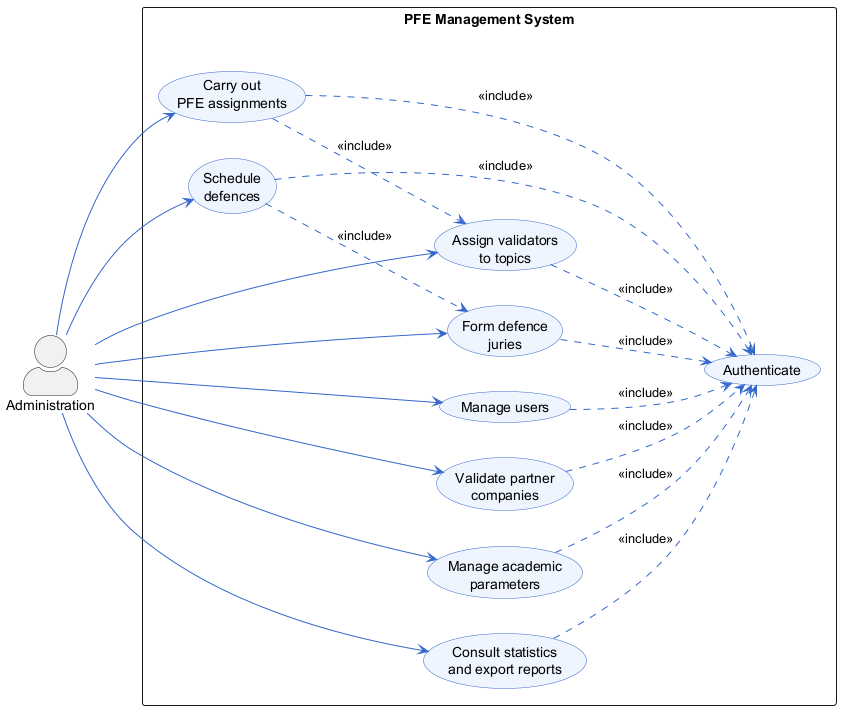

The diagram above was rendered by PlantUML. Its source (embedded in the PNG):
@startuml
left to right direction
skinparam actorStyle awesome
skinparam packageStyle rectangle
skinparam usecase {
  BackgroundColor #EEF5FF
  BorderColor #3366CC
  ArrowColor #3366CC
}

actor "Administration" as A

rectangle "PFE Management System" {
  usecase "Authenticate" as AUTH
  usecase "Manage users" as UC1
  usecase "Validate partner\ncompanies" as UC2
  usecase "Assign validators\nto topics" as UC3
  usecase "Carry out\nPFE assignments" as UC4
  usecase "Form defence\njuries" as UC5
  usecase "Schedule\ndefences" as UC6
  usecase "Manage academic\nparameters" as UC8
  usecase "Consult statistics\nand export reports" as UC9
}

A --> UC1
A --> UC2
A --> UC3
A --> UC4
A --> UC5
A --> UC6
A --> UC8
A --> UC9

UC1 ..> AUTH : <<include>>
UC2 ..> AUTH : <<include>>
UC3 ..> AUTH : <<include>>
UC4 ..> AUTH : <<include>>
UC5 ..> AUTH : <<include>>
UC6 ..> AUTH : <<include>>
UC8 ..> AUTH : <<include>>
UC9 ..> AUTH : <<include>>

UC6 ..> UC5 : <<include>>
UC4 ..> UC3 : <<include>>
@enduml